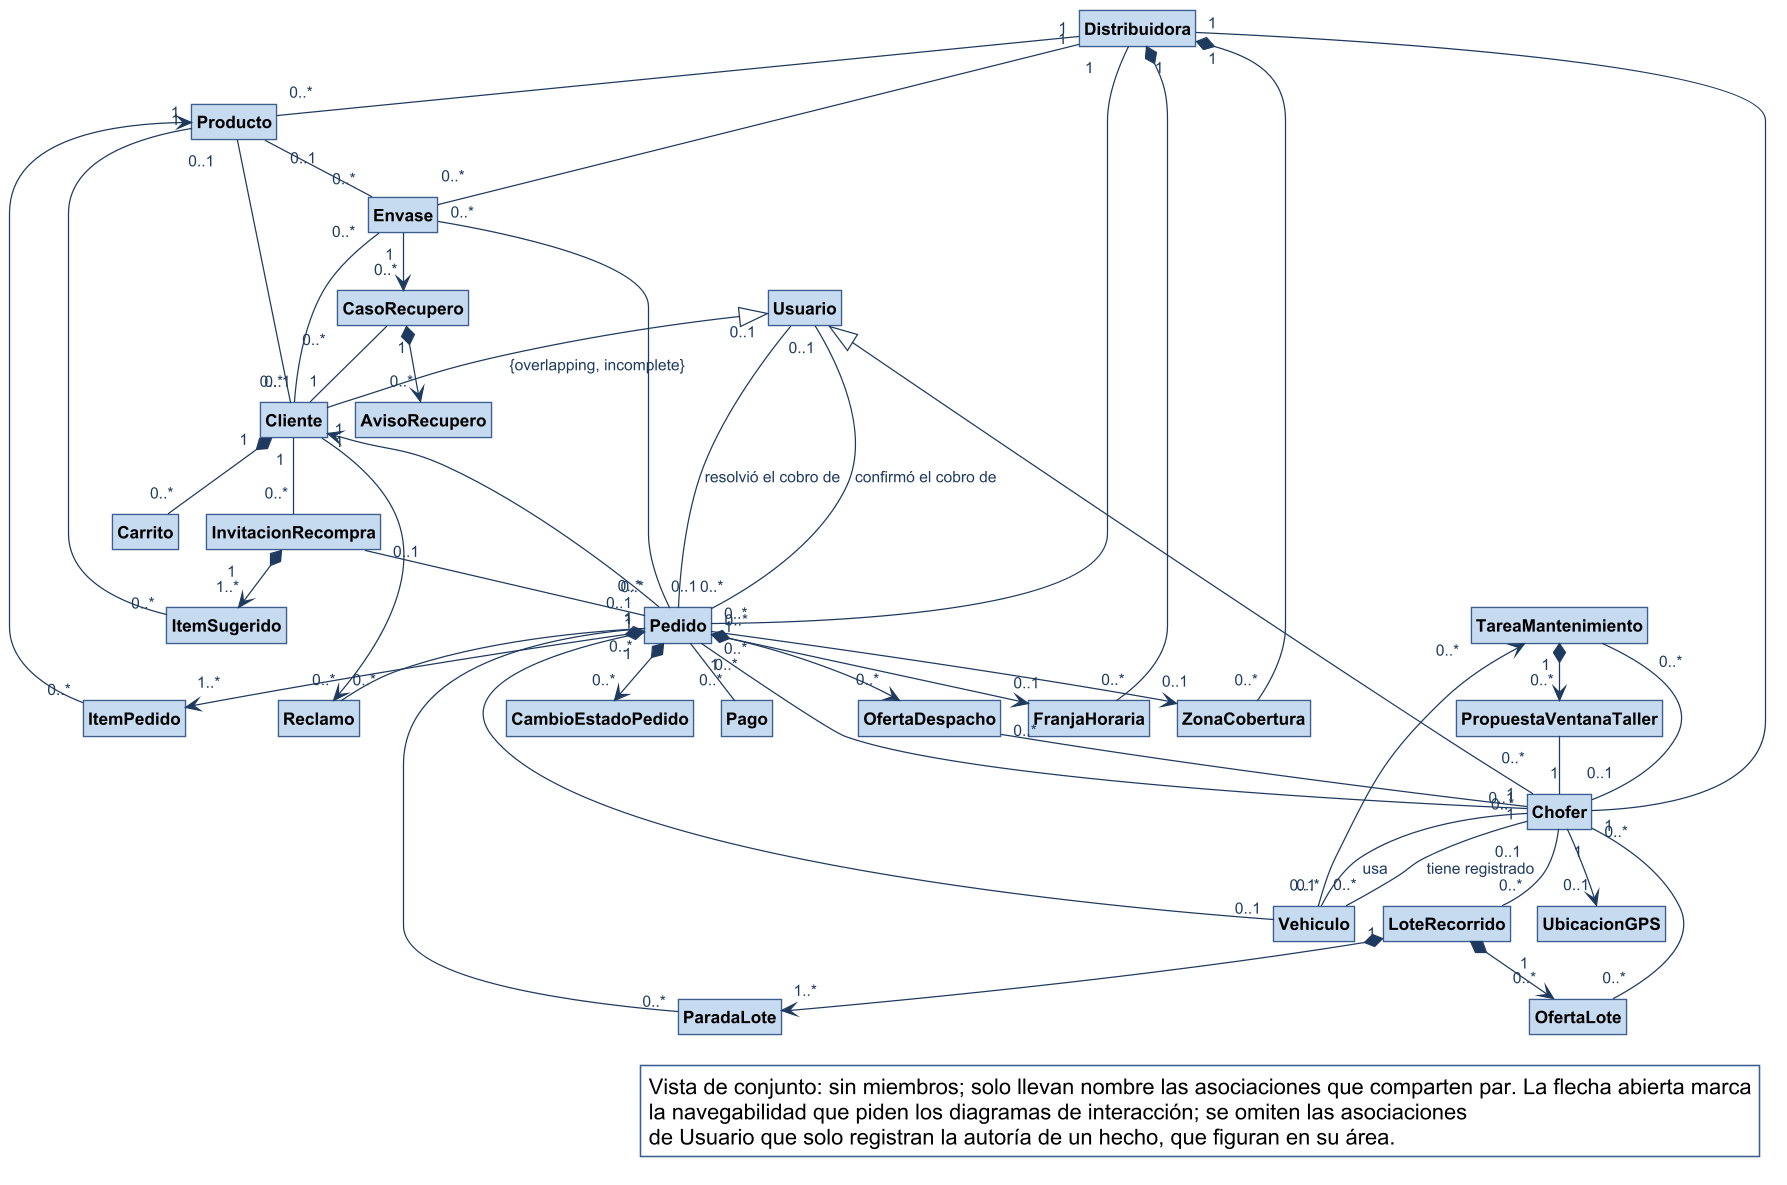

The diagram above was rendered by PlantUML. Its source (embedded in the PNG):
@startuml
!include ../estilo-vp.iuml
skinparam nodesep 40
skinparam ranksep 55
skinparam genericDisplay old
skinparam class<<referencia>> {
  BackgroundColor #F1F1F1
  BorderColor #8A97A3
  FontColor #55616C
}
skinparam class<<fachada>> {
  HeaderBackgroundColor #B7CDE8
}
skinparam class<<controlador>> {
  HeaderBackgroundColor #B7CDE8
}
skinparam class<<fabricación pura>> {
  HeaderBackgroundColor #E4ECF6
}
skinparam class<<colección>> {
  HeaderBackgroundColor #E6E6E6
}
skinparam class<<adaptador>> {
  HeaderBackgroundColor #D5E3F3
}
skinparam packageStyle rectangle
hide circle
hide empty members

skinparam nodesep 18
skinparam ranksep 35
class Distribuidora
class Usuario
class Cliente
class InvitacionRecompra
class ItemSugerido
class Producto
class Envase
class CasoRecupero
class AvisoRecupero
class Carrito
class Pedido
class ItemPedido
class CambioEstadoPedido
class ZonaCobertura
class FranjaHoraria
class Pago
class OfertaDespacho
class LoteRecorrido
class ParadaLote
class OfertaLote
class Chofer
class Vehiculo
class TareaMantenimiento
class PropuestaVentanaTaller
class UbicacionGPS
class Reclamo

Usuario <|-- Cliente : {overlapping, incomplete}
Usuario <|-- Chofer
Distribuidora "1" -- "0..*" Chofer
Distribuidora "1" -- "0..*" Producto
Distribuidora "1" -- "0..*" Envase
Distribuidora "1" -- "0..*" Pedido
Distribuidora "1" *-- "0..*" ZonaCobertura
Distribuidora "1" *-- "0..*" FranjaHoraria
Cliente "1" <-- "0..*" Pedido
Cliente "1" *-- "0..*" Carrito
Cliente "1" -- "0..*" InvitacionRecompra
Cliente "0..*" -- "0..1" Producto
InvitacionRecompra "0..1" -- "0..1" Pedido
InvitacionRecompra "1" *--> "1..*" ItemSugerido
ItemSugerido "0..*" -- "1" Producto
Pedido "1" *--> "1..*" ItemPedido
ItemPedido "0..*" --> "1" Producto
Pedido "0..*" --> "0..1" FranjaHoraria
Pedido "0..*" --> "0..1" ZonaCobertura
Pedido "0..*" -- "0..1" Vehiculo
Pedido "1" *--> "0..*" CambioEstadoPedido
Usuario "0..1" -- "0..*" Pedido : confirmó el cobro de
Usuario "0..1" -- "0..*" Pedido : resolvió el cobro de
Chofer "0..1" -- "0..*" Pedido
Pedido "1" -- "0..*" Pago
Pedido "1" *--> "0..*" OfertaDespacho
OfertaDespacho "0..*" -- "1" Chofer
LoteRecorrido "1" *--> "1..*" ParadaLote
ParadaLote "0..*" -- "1" Pedido
LoteRecorrido "1" *--> "0..*" OfertaLote
OfertaLote "0..*" -- "1" Chofer
Chofer "0..1" -- "0..*" LoteRecorrido
Chofer "1" -- "0..*" Vehiculo : tiene registrado
Chofer "0..*" -- "0..*" Vehiculo : usa
Chofer "1" --> "0..1" UbicacionGPS
TareaMantenimiento "0..*" <-- "0..1" Vehiculo
TareaMantenimiento "0..*" -- "0..1" Chofer
TareaMantenimiento "1" *--> "0..*" PropuestaVentanaTaller
PropuestaVentanaTaller "0..*" -- "1" Chofer
Producto "0..1" -- "0..*" Envase
Cliente "0..1" -- "0..*" Envase
Pedido "0..1" -- "0..*" Envase
Envase "1" --> "0..*" CasoRecupero
CasoRecupero "0..*" -- "1" Cliente
CasoRecupero "1" *--> "0..*" AvisoRecupero
Pedido "1" -- "0..*" Reclamo
Cliente "1" --> "0..*" Reclamo

legend bottom right
  Vista de conjunto: sin miembros; solo llevan nombre las asociaciones que comparten par. La flecha abierta marca
  la navegabilidad que piden los diagramas de interacción; se omiten las asociaciones
  de Usuario que solo registran la autoría de un hecho, que figuran en su área.
endlegend
@enduml